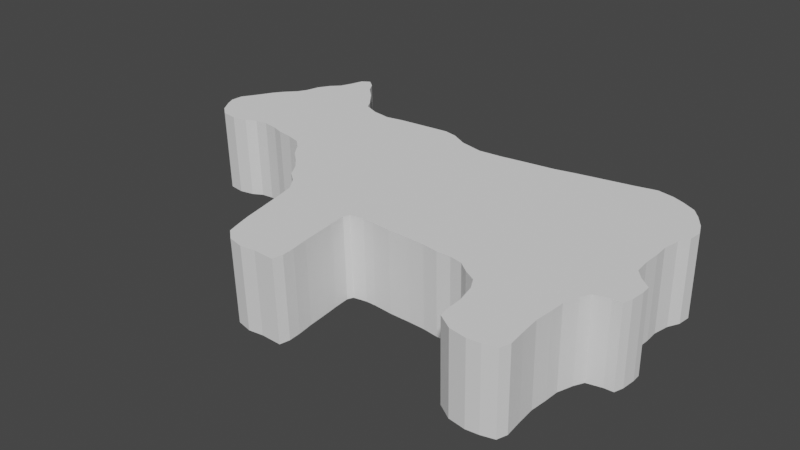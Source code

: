 # Source: Cow.blend  (saved by Blender 2.83.18; exported with 4.5.12 LTS)
import bpy
from mathutils import Matrix  # noqa: F401  (used for matrix-valued properties, if any)

bpy.ops.wm.read_factory_settings(use_empty=True)
scene = bpy.context.scene
scene.name = 'Scene'

# ---- collections
col_collection = bpy.data.collections.new('Collection'); scene.collection.children.link(col_collection)

# ---- world
world_world = bpy.data.worlds.new('World'); scene.world = world_world
world_world.use_nodes = True; world_world.node_tree.nodes.clear()
_N = world_world.node_tree.nodes; _L = world_world.node_tree.links
n0 = _N.new('ShaderNodeOutputWorld'); n0.name = 'World Output'; n0.location = (300, 300)
n1 = _N.new('ShaderNodeBackground'); n1.name = 'Background'; n1.location = (10, 300)
n1.inputs[0].default_value = (0.05088, 0.05088, 0.05088, 1.0)
_L.new(n1.outputs[0], n0.inputs[0])
n0.is_active_output = True
world_world.color = (0.05088, 0.05088, 0.05088)
world_world.use_sun_shadow = False
world_world.sun_shadow_jitter_overblur = 0.0

# ---- meshes
me_plane_002 = bpy.data.meshes.new('Plane.002')
me_plane_002.from_pydata([(-0.2477, 0.2939, 0.0), (-0.3315, 0.3109, 0.0), (-0.4025, 0.3251, 0.0), (-0.4636, 0.3393, 0.0), (-0.1866, 0.2797, 0.0), (-0.1014, 0.2669, 0.0), (-0.03041, 0.2556, 0.0), (0.03634, 0.2485, 0.0), (0.1017, 0.2612, 0.0), (0.1471, 0.284, 0.0), (0.184, 0.2911, 0.0), (0.2465, 0.284, 0.0), (0.282, 0.2797, 0.0), (0.3317, 0.274, 0.0), (0.3814, 0.2641, 0.0), (0.434, 0.2712, 0.0), (0.4766, 0.2882, 0.0), (0.488, 0.3109, 0.0), (0.522, 0.3564, 0.0), (0.5533, 0.3876, 0.0), (0.5689, 0.416, 0.0), (0.5916, 0.4345, 0.0), (0.6144, 0.4203, 0.0), (0.6286, 0.3876, 0.0), (0.6456, 0.3564, 0.0), (0.6712, 0.3337, 0.0), (0.6939, 0.3038, 0.0), (0.7081, 0.2669, 0.0), (0.7251, 0.2428, 0.0), (0.7564, 0.2144, 0.0), (0.7791, 0.1888, 0.0), (0.8103, 0.1448, 0.0), (0.8373, 0.1093, 0.0), (0.843, 0.07662, 0.0), (0.8345, 0.05248, 0.0), (0.816, 0.01839, 0.0), (0.7905, -0.004332, 0.0), (0.7464, -0.01001, 0.0), (0.7052, -0.001491, 0.0), (0.6754, 0.01413, 0.0), (0.6399, 0.01839, 0.0), (0.5987, 0.01271, 0.0), (0.5675, 0.002769, 0.0), (0.5249, -0.002912, 0.0), (0.4865, -0.01285, 0.0), (0.461, -0.037, 0.0), (0.4383, -0.07108, 0.0), (0.4084, -0.09948, 0.0), (0.3829, -0.1265, 0.0), (0.3616, -0.1648, 0.0), (0.3332, -0.189, 0.0), (0.3104, -0.2245, 0.0), (0.3033, -0.2727, 0.0), (0.2948, -0.348, 0.0), (0.2891, -0.3991, 0.0), (0.282, -0.4389, 0.0), (0.2749, -0.473, 0.0), (0.2465, -0.4986, 0.0), (0.2025, -0.5085, 0.0), (0.1599, -0.5028, 0.0), (0.1002, -0.5042, 0.0), (0.09173, -0.4758, 0.0), (0.09149, -0.4403, 0.0), (0.09457, -0.3949, 0.0), (0.09599, -0.3296, 0.0), (0.09741, -0.2983, 0.0), (0.09741, -0.2543, 0.0), (0.08889, -0.2387, 0.0), (0.04912, -0.2316, 0.0), (0.0193, -0.2316, 0.0), (-0.03467, -0.2358, 0.0), (-0.09857, -0.2358, 0.0), (-0.144, -0.2372, 0.0), (-0.188, -0.2429, 0.0), (-0.2278, -0.2415, 0.0), (-0.2647, -0.2486, 0.0), (-0.2931, -0.2699, 0.0), (-0.3272, -0.2884, 0.0), (-0.3428, -0.3196, 0.0), (-0.3514, -0.3707, 0.0), (-0.3499, -0.4119, 0.0), (-0.3528, -0.4446, 0.0), (-0.3954, -0.4716, 0.0), (-0.4451, -0.4787, 0.0), (-0.482, -0.4744, 0.0), (-0.5204, -0.4645, 0.0), (-0.5317, -0.4361, 0.0), (-0.5289, -0.3864, 0.0), (-0.5275, -0.3338, 0.0), (-0.5346, -0.2855, 0.0), (-0.5388, -0.2458, 0.0), (-0.5559, -0.2032, 0.0), (-0.5715, -0.1762, 0.0), (-0.6155, -0.1662, 0.0), (-0.6425, -0.1648, 0.0), (-0.6524, -0.1392, 0.0), (-0.6581, -0.1009, 0.0), (-0.6581, -0.07676, 0.0), (-0.6269, -0.05262, 0.0), (-0.6056, -0.02847, 0.0), (-0.6042, 0.01413, 0.0), (-0.6084, 0.05958, 0.0), (-0.6084, 0.0965, 0.0), (-0.6198, 0.1405, 0.0), (-0.6382, 0.1718, 0.0), (-0.6439, 0.2073, 0.0), (-0.6297, 0.2414, 0.0), (-0.6056, 0.2769, 0.0), (-0.5829, 0.3024, 0.0), (-0.5431, 0.3209, 0.0), (-0.5104, 0.3322, 0.0), (-0.2477, 0.2939, -0.25), (-0.3315, 0.3109, -0.25), (-0.4025, 0.3251, -0.25), (-0.4636, 0.3393, -0.25), (-0.1866, 0.2797, -0.25), (-0.1014, 0.2669, -0.25), (-0.03041, 0.2556, -0.25), (0.03634, 0.2485, -0.25), (0.1017, 0.2612, -0.25), (0.1471, 0.284, -0.25), (0.184, 0.2911, -0.25), (0.2465, 0.284, -0.25), (0.282, 0.2797, -0.25), (0.3317, 0.274, -0.25), (0.3814, 0.2641, -0.25), (0.434, 0.2712, -0.25), (0.4766, 0.2882, -0.25), (0.488, 0.3109, -0.25), (0.522, 0.3564, -0.25), (0.5533, 0.3876, -0.25), (0.5689, 0.416, -0.25), (0.5916, 0.4345, -0.25), (0.6144, 0.4203, -0.25), (0.6286, 0.3876, -0.25), (0.6456, 0.3564, -0.25), (0.6712, 0.3337, -0.25), (0.6939, 0.3038, -0.25), (0.7081, 0.2669, -0.25), (0.7251, 0.2428, -0.25), (0.7564, 0.2144, -0.25), (0.7791, 0.1888, -0.25), (0.8103, 0.1448, -0.25), (0.8373, 0.1093, -0.25), (0.843, 0.07662, -0.25), (0.8345, 0.05248, -0.25), (0.816, 0.01839, -0.25), (0.7905, -0.004332, -0.25), (0.7464, -0.01001, -0.25), (0.7052, -0.001491, -0.25), (0.6754, 0.01413, -0.25), (0.6399, 0.01839, -0.25), (0.5987, 0.01271, -0.25), (0.5675, 0.002769, -0.25), (0.5249, -0.002912, -0.25), (0.4865, -0.01285, -0.25), (0.461, -0.037, -0.25), (0.4383, -0.07108, -0.25), (0.4084, -0.09948, -0.25), (0.3829, -0.1265, -0.25), (0.3616, -0.1648, -0.25), (0.3332, -0.189, -0.25), (0.3104, -0.2245, -0.25), (0.3033, -0.2727, -0.25), (0.2948, -0.348, -0.25), (0.2891, -0.3991, -0.25), (0.282, -0.4389, -0.25), (0.2749, -0.473, -0.25), (0.2465, -0.4986, -0.25), (0.2025, -0.5085, -0.25), (0.1599, -0.5028, -0.25), (0.1002, -0.5042, -0.25), (0.09173, -0.4758, -0.25), (0.09149, -0.4403, -0.25), (0.09457, -0.3949, -0.25), (0.09599, -0.3296, -0.25), (0.09741, -0.2983, -0.25), (0.09741, -0.2543, -0.25), (0.08889, -0.2387, -0.25), (0.04912, -0.2316, -0.25), (0.0193, -0.2316, -0.25), (-0.03467, -0.2358, -0.25), (-0.09857, -0.2358, -0.25), (-0.144, -0.2372, -0.25), (-0.188, -0.2429, -0.25), (-0.2278, -0.2415, -0.25), (-0.2647, -0.2486, -0.25), (-0.2931, -0.2699, -0.25), (-0.3272, -0.2884, -0.25), (-0.3428, -0.3196, -0.25), (-0.3514, -0.3707, -0.25), (-0.3499, -0.4119, -0.25), (-0.3528, -0.4446, -0.25), (-0.3954, -0.4716, -0.25), (-0.4451, -0.4787, -0.25), (-0.482, -0.4744, -0.25), (-0.5204, -0.4645, -0.25), (-0.5317, -0.4361, -0.25), (-0.5289, -0.3864, -0.25), (-0.5275, -0.3338, -0.25), (-0.5346, -0.2855, -0.25), (-0.5388, -0.2458, -0.25), (-0.5559, -0.2032, -0.25), (-0.5715, -0.1762, -0.25), (-0.6155, -0.1662, -0.25), (-0.6425, -0.1648, -0.25), (-0.6524, -0.1392, -0.25), (-0.6581, -0.1009, -0.25), (-0.6581, -0.07676, -0.25), (-0.6269, -0.05262, -0.25), (-0.6056, -0.02847, -0.25), (-0.6042, 0.01413, -0.25), (-0.6084, 0.05958, -0.25), (-0.6084, 0.0965, -0.25), (-0.6198, 0.1405, -0.25), (-0.6382, 0.1718, -0.25), (-0.6439, 0.2073, -0.25), (-0.6297, 0.2414, -0.25), (-0.6056, 0.2769, -0.25), (-0.5829, 0.3024, -0.25), (-0.5431, 0.3209, -0.25), (-0.5104, 0.3322, -0.25)], [], [(20, 22, 21), (20, 23, 22), (19, 23, 20), (23, 19, 24), (55, 57, 56), (17, 24, 18), (17, 25, 24), (110, 2, 3), (17, 26, 25), (2, 110, 103), (1, 2, 102), (41, 16, 42), (54, 64, 63), (16, 26, 17), (16, 27, 26), (34, 37, 35), (39, 29, 40), (11, 10, 8), (27, 16, 41), (131, 132, 133), (45, 12, 47), (24, 19, 18), (44, 14, 45), (72, 5, 4), (15, 43, 16), (99, 92, 75), (45, 13, 12), (28, 27, 41), (75, 100, 99), (98, 92, 99), (8, 10, 9), (29, 28, 40), (108, 107, 109), (103, 107, 106), (31, 30, 39), (93, 96, 95), (1, 100, 0), (104, 103, 106), (34, 31, 37), (109, 107, 103), (48, 50, 49), (69, 6, 70), (14, 44, 15), (101, 100, 1), (28, 41, 40), (37, 31, 38), (32, 34, 33), (45, 14, 13), (75, 0, 100), (6, 71, 70), (35, 37, 36), (102, 2, 103), (8, 7, 67), (48, 11, 8), (4, 0, 74), (47, 11, 48), (48, 8, 67), (46, 45, 47), (69, 7, 6), (72, 4, 74), (97, 96, 98), (47, 12, 11), (98, 96, 93), (68, 7, 69), (103, 110, 109), (59, 61, 60), (51, 66, 52), (93, 92, 98), (48, 67, 50), (50, 67, 51), (71, 5, 72), (93, 95, 94), (16, 43, 42), (83, 79, 87), (31, 34, 32), (5, 71, 6), (38, 31, 39), (91, 75, 92), (15, 44, 43), (74, 73, 72), (67, 66, 51), (75, 91, 76), (91, 77, 76), (90, 77, 91), (65, 52, 66), (89, 77, 90), (65, 53, 52), (77, 89, 78), (74, 0, 75), (64, 53, 65), (88, 79, 78), (53, 64, 54), (87, 79, 88), (67, 7, 68), (80, 79, 83), (82, 80, 83), (54, 63, 55), (63, 59, 55), (81, 80, 82), (86, 84, 87), (55, 58, 57), (101, 1, 102), (62, 59, 63), (85, 84, 86), (84, 83, 87), (78, 89, 88), (59, 62, 61), (30, 29, 39), (59, 58, 55), (104, 106, 105), (131, 133, 134), (130, 131, 134), (134, 135, 130), (166, 167, 168), (128, 129, 135), (128, 135, 136), (221, 114, 113), (128, 136, 137), (113, 214, 221), (112, 213, 113), (152, 153, 127), (165, 174, 175), (127, 128, 137), (127, 137, 138), (145, 146, 148), (150, 151, 140), (122, 119, 121), (138, 152, 127), (156, 158, 123), (135, 129, 130), (155, 156, 125), (183, 115, 116), (126, 127, 154), (210, 186, 203), (156, 123, 124), (139, 152, 138), (186, 210, 211), (209, 210, 203), (119, 120, 121), (140, 151, 139), (219, 220, 218), (214, 217, 218), (142, 150, 141), (204, 206, 207), (112, 111, 211), (215, 217, 214), (145, 148, 142), (220, 214, 218), (159, 160, 161), (180, 181, 117), (125, 126, 155), (212, 112, 211), (139, 151, 152), (148, 149, 142), (143, 144, 145), (156, 124, 125), (186, 211, 111), (117, 181, 182), (146, 147, 148), (213, 214, 113), (119, 178, 118), (159, 119, 122), (115, 185, 111), (158, 159, 122), (159, 178, 119), (157, 158, 156), (180, 117, 118), (183, 185, 115), (208, 209, 207), (158, 122, 123), (209, 204, 207), (179, 180, 118), (214, 220, 221), (170, 171, 172), (162, 163, 177), (204, 209, 203), (159, 161, 178), (161, 162, 178), (182, 183, 116), (204, 205, 206), (127, 153, 154), (194, 198, 190), (142, 143, 145), (116, 117, 182), (149, 150, 142), (202, 203, 186), (126, 154, 155), (185, 183, 184), (178, 162, 177), (186, 187, 202), (202, 187, 188), (201, 202, 188), (176, 177, 163), (200, 201, 188), (176, 163, 164), (188, 189, 200), (185, 186, 111), (175, 176, 164), (199, 189, 190), (164, 165, 175), (198, 199, 190), (178, 179, 118), (191, 194, 190), (193, 194, 191), (165, 166, 174), (174, 166, 170), (192, 193, 191), (197, 198, 195), (166, 168, 169), (212, 213, 112), (173, 174, 170), (196, 197, 195), (195, 198, 194), (189, 199, 200), (170, 172, 173), (141, 150, 140), (170, 166, 169), (215, 216, 217), (41, 42, 153, 152), (93, 94, 205, 204), (42, 43, 154, 153), (94, 95, 206, 205), (43, 44, 155, 154), (95, 96, 207, 206), (44, 45, 156, 155), (96, 97, 208, 207), (45, 46, 157, 156), (97, 98, 209, 208), (46, 47, 158, 157), (98, 99, 210, 209), (47, 48, 159, 158), (99, 100, 211, 210), (48, 49, 160, 159), (100, 101, 212, 211), (49, 50, 161, 160), (101, 102, 213, 212), (50, 51, 162, 161), (102, 103, 214, 213), (51, 52, 163, 162), (0, 4, 115, 111), (103, 104, 215, 214), (52, 53, 164, 163), (1, 0, 111, 112), (104, 105, 216, 215), (53, 54, 165, 164), (2, 1, 112, 113), (105, 106, 217, 216), (54, 55, 166, 165), (3, 2, 113, 114), (106, 107, 218, 217), (55, 56, 167, 166), (4, 5, 116, 115), (107, 108, 219, 218), (56, 57, 168, 167), (5, 6, 117, 116), (108, 109, 220, 219), (57, 58, 169, 168), (6, 7, 118, 117), (109, 110, 221, 220), (58, 59, 170, 169), (7, 8, 119, 118), (59, 60, 171, 170), (8, 9, 120, 119), (110, 3, 114, 221), (60, 61, 172, 171), (9, 10, 121, 120), (61, 62, 173, 172), (10, 11, 122, 121), (62, 63, 174, 173), (11, 12, 123, 122), (63, 64, 175, 174), (12, 13, 124, 123), (64, 65, 176, 175), (13, 14, 125, 124), (65, 66, 177, 176), (14, 15, 126, 125), (66, 67, 178, 177), (15, 16, 127, 126), (67, 68, 179, 178), (16, 17, 128, 127), (68, 69, 180, 179), (17, 18, 129, 128), (69, 70, 181, 180), (18, 19, 130, 129), (70, 71, 182, 181), (19, 20, 131, 130), (71, 72, 183, 182), (20, 21, 132, 131), (72, 73, 184, 183), (21, 22, 133, 132), (73, 74, 185, 184), (22, 23, 134, 133), (74, 75, 186, 185), (23, 24, 135, 134), (75, 76, 187, 186), (24, 25, 136, 135), (76, 77, 188, 187), (25, 26, 137, 136), (77, 78, 189, 188), (26, 27, 138, 137), (78, 79, 190, 189), (27, 28, 139, 138), (79, 80, 191, 190), (28, 29, 140, 139), (80, 81, 192, 191), (29, 30, 141, 140), (81, 82, 193, 192), (30, 31, 142, 141), (82, 83, 194, 193), (31, 32, 143, 142), (83, 84, 195, 194), (32, 33, 144, 143), (84, 85, 196, 195), (33, 34, 145, 144), (85, 86, 197, 196), (34, 35, 146, 145), (86, 87, 198, 197), (35, 36, 147, 146), (87, 88, 199, 198), (36, 37, 148, 147), (88, 89, 200, 199), (37, 38, 149, 148), (89, 90, 201, 200), (38, 39, 150, 149), (90, 91, 202, 201), (39, 40, 151, 150), (91, 92, 203, 202), (40, 41, 152, 151), (92, 93, 204, 203)])
_uv = me_plane_002.uv_layers.new(name='UVMap')
_uv.uv.foreach_set('vector', [0.0, 0.0, 0.0, 0.0, 0.0, 0.0, 0.0, 0.0, 0.0, 0.0, 0.0, 0.0, 0.0, 0.0, 0.0, 0.0, 0.0, 0.0, 0.0, 0.0, 0.0, 0.0, 0.0, 0.0, 0.0, 0.0, 0.0, 0.0, 0.0, 0.0, 0.0, 0.0, 0.0, 0.0, 0.0, 0.0, 0.0, 0.0, 0.0, 0.0, 0.0, 0.0, 0.0, 0.0, 0.0, 0.0, 0.0, 0.0, 0.0, 0.0, 0.0, 0.0, 0.0, 0.0, 0.0, 0.0, 0.0, 0.0, 0.0, 0.0, 0.0, 0.0, 0.0, 0.0, 0.0, 0.0, 0.0, 0.0, 0.0, 0.0, 0.0, 0.0, 0.0, 0.0, 0.0, 0.0, 0.0, 0.0, 0.0, 0.0, 0.0, 0.0, 0.0, 0.0, 0.0, 0.0, 0.0, 0.0, 0.0, 0.0, 0.0, 0.0, 0.0, 0.0, 0.0, 0.0, 0.0, 0.0, 0.0, 0.0, 0.0, 0.0, 0.0, 0.0, 0.0, 0.0, 0.0, 0.0, 0.0, 0.0, 0.0, 0.0, 0.0, 0.0, 0.0, 0.0, 0.0, 0.0, 0.0, 0.0, 0.0, 0.0, 0.0, 0.0, 0.0, 0.0, 0.0, 0.0, 0.0, 0.0, 0.0, 0.0, 0.0, 0.0, 0.0, 0.0, 0.0, 0.0, 0.0, 0.0, 0.0, 0.0, 0.0, 0.0, 0.0, 0.0, 0.0, 0.0, 0.0, 0.0, 0.0, 0.0, 0.0, 0.0, 0.0, 0.0, 0.0, 0.0, 0.0, 0.0, 0.0, 0.0, 0.0, 0.0, 0.0, 0.0, 0.0, 0.0, 0.0, 0.0, 0.0, 0.0, 0.0, 0.0, 0.0, 0.0, 0.0, 0.0, 0.0, 0.0, 0.0, 0.0, 0.0, 0.0, 0.0, 0.0, 0.0, 0.0, 0.0, 0.0, 0.0, 0.0, 0.0, 0.0, 0.0, 0.0, 0.0, 0.0, 0.0, 0.0, 0.0, 0.0, 0.0, 0.0, 0.0, 0.0, 0.0, 0.0, 0.0, 0.0, 0.0, 0.0, 0.0, 0.0, 0.0, 0.0, 0.0, 0.0, 0.0, 0.0, 0.0, 0.0, 0.0, 0.0, 0.0, 0.0, 0.0, 0.0, 0.0, 0.0, 0.0, 0.0, 0.0, 0.0, 0.0, 0.0, 0.0, 0.0, 0.0, 0.0, 0.0, 0.0, 0.0, 0.0, 0.0, 0.0, 0.0, 0.0, 0.0, 0.0, 0.0, 0.0, 0.0, 0.0, 0.0, 0.0, 0.0, 0.0, 0.0, 0.0, 0.0, 0.0, 0.0, 0.0, 0.0, 0.0, 0.0, 0.0, 0.0, 0.0, 0.0, 0.0, 0.0, 0.0, 0.0, 0.0, 0.0, 0.0, 0.0, 0.0, 0.0, 0.0, 0.0, 0.0, 0.0, 0.0, 0.0, 0.0, 0.0, 0.0, 0.0, 0.0, 0.0, 0.0, 0.0, 0.0, 0.0, 0.0, 0.0, 0.0, 0.0, 0.0, 0.0, 0.0, 0.0, 0.0, 0.0, 0.0, 0.0, 0.0, 0.0, 0.0, 0.0, 0.0, 0.0, 0.0, 0.0, 0.0, 0.0, 0.0, 0.0, 0.0, 0.0, 0.0, 0.0, 0.0, 0.0, 0.0, 0.0, 0.0, 0.0, 0.0, 0.0, 0.0, 0.0, 0.0, 0.0, 0.0, 0.0, 0.0, 0.0, 0.0, 0.0, 0.0, 0.0, 0.0, 0.0, 0.0, 0.0, 0.0, 0.0, 0.0, 0.0, 0.0, 0.0, 0.0, 0.0, 0.0, 0.0, 0.0, 0.0, 0.0, 0.0, 0.0, 0.0, 0.0, 0.0, 0.0, 0.0, 0.0, 0.0, 0.0, 0.0, 0.0, 0.0, 0.0, 0.0, 0.0, 0.0, 0.0, 0.0, 0.0, 0.0, 0.0, 0.0, 0.0, 0.0, 0.0, 0.0, 0.0, 0.0, 0.0, 0.0, 0.0, 0.0, 0.0, 0.0, 0.0, 0.0, 0.0, 0.0, 0.0, 0.0, 0.0, 0.0, 0.0, 0.0, 0.0, 0.0, 0.0, 0.0, 0.0, 0.0, 0.0, 0.0, 0.0, 0.0, 0.0, 0.0, 0.0, 0.0, 0.0, 0.0, 0.0, 0.0, 0.0, 0.0, 0.0, 0.0, 0.0, 0.0, 0.0, 0.0, 0.0, 0.0, 0.0, 0.0, 0.0, 0.0, 0.0, 0.0, 0.0, 0.0, 0.0, 0.0, 0.0, 0.0, 0.0, 0.0, 0.0, 0.0, 0.0, 0.0, 0.0, 0.0, 0.0, 0.0, 0.0, 0.0, 0.0, 0.0, 0.0, 0.0, 0.0, 0.0, 0.0, 0.0, 0.0, 0.0, 0.0, 0.0, 0.0, 0.0, 0.0, 0.0, 0.0, 0.0, 0.0, 0.0, 0.0, 0.0, 0.0, 0.0, 0.0, 0.0, 0.0, 0.0, 0.0, 0.0, 0.0, 0.0, 0.0, 0.0, 0.0, 0.0, 0.0, 0.0, 0.0, 0.0, 0.0, 0.0, 0.0, 0.0, 0.0, 0.0, 0.0, 0.0, 0.0, 0.0, 0.0, 0.0, 0.0, 0.0, 0.0, 0.0, 0.0, 0.0, 0.0, 0.0, 0.0, 0.0, 0.0, 0.0, 0.0, 0.0, 0.0, 0.0, 0.0, 0.0, 0.0, 0.0, 0.0, 0.0, 0.0, 0.0, 0.0, 0.0, 0.0, 0.0, 0.0, 0.0, 0.0, 0.0, 0.0, 0.0, 0.0, 0.0, 0.0, 0.0, 0.0, 0.0, 0.0, 0.0, 0.0, 0.0, 0.0, 0.0, 0.0, 0.0, 0.0, 0.0, 0.0, 0.0, 0.0, 0.0, 0.0, 0.0, 0.0, 0.0, 0.0, 0.0, 0.0, 0.0, 0.0, 0.0, 0.0, 0.0, 0.0, 0.0, 0.0, 0.0, 0.0, 0.0, 0.0, 0.0, 0.0, 0.0, 0.0, 0.0, 0.0, 0.0, 0.0, 0.0, 0.0, 0.0, 0.0, 0.0, 0.0, 0.0, 0.0, 0.0, 0.0, 0.0, 0.0, 0.0, 0.0, 0.0, 0.0, 0.0, 0.0, 0.0, 0.0, 0.0, 0.0, 0.0, 0.0, 0.0, 0.0, 0.0, 0.0, 0.0, 0.0, 0.0, 0.0, 0.0, 0.0, 0.0, 0.0, 0.0, 0.0, 0.0, 0.0, 0.0, 0.0, 0.0, 0.0, 0.0, 0.0, 0.0, 0.0, 0.0, 0.0, 0.0, 0.0, 0.0, 0.0, 0.0, 0.0, 0.0, 0.0, 0.0, 0.0, 0.0, 0.0, 0.0, 0.0, 0.0, 0.0, 0.0, 0.0, 0.0, 0.0, 0.0, 0.0, 0.0, 0.0, 0.0, 0.0, 0.0, 0.0, 0.0, 0.0, 0.0, 0.0, 0.0, 0.0, 0.0, 0.0, 0.0, 0.0, 0.0, 0.0, 0.0, 0.0, 0.0, 0.0, 0.0, 0.0, 0.0, 0.0, 0.0, 0.0, 0.0, 0.0, 0.0, 0.0, 0.0, 0.0, 0.0, 0.0, 0.0, 0.0, 0.0, 0.0, 0.0, 0.0, 0.0, 0.0, 0.0, 0.0, 0.0, 0.0, 0.0, 0.0, 0.0, 0.0, 0.0, 0.0, 0.0, 0.0, 0.0, 0.0, 0.0, 0.0, 0.0, 0.0, 0.0, 0.0, 0.0, 0.0, 0.0, 0.0, 0.0, 0.0, 0.0, 0.0, 0.0, 0.0, 0.0, 0.0, 0.0, 0.0, 0.0, 0.0, 0.0, 0.0, 0.0, 0.0, 0.0, 0.0, 0.0, 0.0, 0.0, 0.0, 0.0, 0.0, 0.0, 0.0, 0.0, 0.0, 0.0, 0.0, 0.0, 0.0, 0.0, 0.0, 0.0, 0.0, 0.0, 0.0, 0.0, 0.0, 0.0, 0.0, 0.0, 0.0, 0.0, 0.0, 0.0, 0.0, 0.0, 0.0, 0.0, 0.0, 0.0, 0.0, 0.0, 0.0, 0.0, 0.0, 0.0, 0.0, 0.0, 0.0, 0.0, 0.0, 0.0, 0.0, 0.0, 0.0, 0.0, 0.0, 0.0, 0.0, 0.0, 0.0, 0.0, 0.0, 0.0, 0.0, 0.0, 0.0, 0.0, 0.0, 0.0, 0.0, 0.0, 0.0, 0.0, 0.0, 0.0, 0.0, 0.0, 0.0, 0.0, 0.0, 0.0, 0.0, 0.0, 0.0, 0.0, 0.0, 0.0, 0.0, 0.0, 0.0, 0.0, 0.0, 0.0, 0.0, 0.0, 0.0, 0.0, 0.0, 0.0, 0.0, 0.0, 0.0, 0.0, 0.0, 0.0, 0.0, 0.0, 0.0, 0.0, 0.0, 0.0, 0.0, 0.0, 0.0, 0.0, 0.0, 0.0, 0.0, 0.0, 0.0, 0.0, 0.0, 0.0, 0.0, 0.0, 0.0, 0.0, 0.0, 0.0, 0.0, 0.0, 0.0, 0.0, 0.0, 0.0, 0.0, 0.0, 0.0, 0.0, 0.0, 0.0, 0.0, 0.0, 0.0, 0.0, 0.0, 0.0, 0.0, 0.0, 0.0, 0.0, 0.0, 0.0, 0.0, 0.0, 0.0, 0.0, 0.0, 0.0, 0.0, 0.0, 0.0, 0.0, 0.0, 0.0, 0.0, 0.0, 0.0, 0.0, 0.0, 0.0, 0.0, 0.0, 0.0, 0.0, 0.0, 0.0, 0.0, 0.0, 0.0, 0.0, 0.0, 0.0, 0.0, 0.0, 0.0, 0.0, 0.0, 0.0, 0.0, 0.0, 0.0, 0.0, 0.0, 0.0, 0.0, 0.0, 0.0, 0.0, 0.0, 0.0, 0.0, 0.0, 0.0, 0.0, 0.0, 0.0, 0.0, 0.0, 0.0, 0.0, 0.0, 0.0, 0.0, 0.0, 0.0, 0.0, 0.0, 0.0, 0.0, 0.0, 0.0, 0.0, 0.0, 0.0, 0.0, 0.0, 0.0, 0.0, 0.0, 0.0, 0.0, 0.0, 0.0, 0.0, 0.0, 0.0, 0.0, 0.0, 0.0, 0.0, 0.0, 0.0, 0.0, 0.0, 0.0, 0.0, 0.0, 0.0, 0.0, 0.0, 0.0, 0.0, 0.0, 0.0, 0.0, 0.0, 0.0, 0.0, 0.0, 0.0, 0.0, 0.0, 0.0, 0.0, 0.0, 0.0, 0.0, 0.0, 0.0, 0.0, 0.0, 0.0, 0.0, 0.0, 0.0, 0.0, 0.0, 0.0, 0.0, 0.0, 0.0, 0.0, 0.0, 0.0, 0.0, 0.0, 0.0, 0.0, 0.0, 0.0, 0.0, 0.0, 0.0, 0.0, 0.0, 0.0, 0.0, 0.0, 0.0, 0.0, 0.0, 0.0, 0.0, 0.0, 0.0, 0.0, 0.0, 0.0, 0.0, 0.0, 0.0, 0.0, 0.0, 0.0, 0.0, 0.0, 0.0, 0.0, 0.0, 0.0, 0.0, 0.0, 0.0, 0.0, 0.0, 0.0, 0.0, 0.0, 0.0, 0.0, 0.0, 0.0, 0.0, 0.0, 0.0, 0.0, 0.0, 0.0, 0.0, 0.0, 0.0, 0.0, 0.0, 0.0, 0.0, 0.0, 0.0, 0.0, 0.0, 0.0, 0.0, 0.0, 0.0, 0.0, 0.0, 0.0, 0.0, 0.0, 0.0, 0.0, 0.0, 0.0, 0.0, 0.0, 0.0, 0.0, 0.0, 0.0, 0.0, 0.0, 0.0, 0.0, 0.0, 0.0, 0.0, 0.0, 0.0, 0.0, 0.0, 0.0, 0.0, 0.0, 0.0, 0.0, 0.0, 0.0, 0.0, 0.0, 0.0, 0.0, 0.0, 0.0, 0.0, 0.0, 0.0, 0.0, 0.0, 0.0, 0.0, 0.0, 0.0, 0.0, 0.0, 0.0, 0.0, 0.0, 0.0, 0.0, 0.0, 0.0, 0.0, 0.0, 0.0, 0.0, 0.0, 0.0, 0.0, 0.0, 0.0, 0.0, 0.0, 0.0, 0.0, 0.0, 0.0, 0.0, 0.0, 0.0, 0.0, 0.0, 0.0, 0.0, 0.0, 0.0, 0.0, 0.0, 0.0, 0.0, 0.0, 0.0, 0.0, 0.0, 0.0, 0.0, 0.0, 0.0, 0.0, 0.0, 0.0, 0.0, 0.0, 0.0, 0.0, 0.0, 0.0, 0.0, 0.0, 0.0, 0.0, 0.0, 0.0, 0.0, 0.0, 0.0, 0.0, 0.0, 0.0, 0.0, 0.0, 0.0, 0.0, 0.0, 0.0, 0.0, 0.0, 0.0, 0.0, 0.0, 0.0, 0.0, 0.0, 0.0, 0.0, 0.0, 0.0, 0.0, 0.0, 0.0, 0.0, 0.0, 0.0, 0.0, 0.0, 0.0, 0.0, 0.0, 0.0, 0.0, 0.0, 0.0, 0.0, 0.0, 0.0, 0.0, 0.0, 0.0, 0.0, 0.0, 0.0, 0.0, 0.0, 0.0, 0.0, 0.0, 0.0, 0.0, 0.0, 0.0, 0.0, 0.0, 0.0, 0.0, 0.0, 0.0, 0.0, 0.0, 0.0, 0.0, 0.0, 0.0, 0.0, 0.0, 0.0, 0.0, 0.0, 0.0, 0.0, 0.0, 0.0, 0.0, 0.0, 0.0, 0.0, 0.0, 0.0, 0.0, 0.0, 0.0, 0.0, 0.0, 0.0, 0.0, 0.0, 0.0, 0.0, 0.0, 0.0, 0.0, 0.0, 0.0, 0.0, 0.0, 0.0, 0.0, 0.0, 0.0, 0.0, 0.0, 0.0, 0.0, 0.0, 0.0, 0.0, 0.0, 0.0, 0.0, 0.0, 0.0, 0.0, 0.0, 0.0, 0.0, 0.0, 0.0, 0.0, 0.0, 0.0, 0.0, 0.0, 0.0, 0.0, 0.0, 0.0, 0.0, 0.0, 0.0, 0.0, 0.0, 0.0, 0.0, 0.0, 0.0, 0.0, 0.0, 0.0, 0.0, 0.0, 0.0, 0.0, 0.0, 0.0, 0.0, 0.0, 0.0, 0.0, 0.0, 0.0, 0.0, 0.0, 0.0, 0.0, 0.0, 0.0, 0.0, 0.0, 0.0, 0.0, 0.0, 0.0, 0.0, 0.0, 0.0, 0.0, 0.0, 0.0, 0.0, 0.0, 0.0, 0.0, 0.0, 0.0, 0.0, 0.0, 0.0, 0.0, 0.0, 0.0, 0.0, 0.0, 0.0, 0.0, 0.0, 0.0, 0.0, 0.0, 0.0, 0.0, 0.0, 0.0, 0.0, 0.0, 0.0, 0.0, 0.0, 0.0, 0.0, 0.0, 0.0, 0.0, 0.0, 0.0, 0.0, 0.0, 0.0, 0.0, 0.0, 0.0, 0.0, 0.0, 0.0, 0.0, 0.0, 0.0, 0.0, 0.0, 0.0, 0.0, 0.0, 0.0, 0.0, 0.0, 0.0, 0.0, 0.0, 0.0, 0.0, 0.0, 0.0, 0.0, 0.0, 0.0, 0.0, 0.0, 0.0, 0.0, 0.0, 0.0, 0.0, 0.0, 0.0, 0.0, 0.0, 0.0, 0.0, 0.0, 0.0, 0.0, 0.0, 0.0, 0.0, 0.0, 0.0, 0.0, 0.0, 0.0, 0.0, 0.0, 0.0, 0.0, 0.0, 0.0, 0.0, 0.0, 0.0, 0.0, 0.0, 0.0, 0.0, 0.0, 0.0, 0.0, 0.0, 0.0, 0.0, 0.0, 0.0, 0.0, 0.0, 0.0, 0.0, 0.0, 0.0, 0.0, 0.0, 0.0, 0.0, 0.0, 0.0, 0.0, 0.0, 0.0, 0.0, 0.0, 0.0, 0.0, 0.0, 0.0, 0.0, 0.0, 0.0, 0.0, 0.0, 0.0, 0.0, 0.0, 0.0, 0.0, 0.0, 0.0, 0.0, 0.0, 0.0, 0.0, 0.0, 0.0, 0.0, 0.0, 0.0, 0.0, 0.0, 0.0, 0.0, 0.0, 0.0, 0.0, 0.0, 0.0, 0.0, 0.0, 0.0, 0.0, 0.0, 0.0, 0.0, 0.0, 0.0, 0.0, 0.0, 0.0, 0.0, 0.0, 0.0, 0.0, 0.0, 0.0, 0.0, 0.0, 0.0, 0.0, 0.0, 0.0, 0.0, 0.0, 0.0, 0.0, 0.0, 0.0, 0.0, 0.0, 0.0, 0.0, 0.0, 0.0, 0.0, 0.0, 0.0, 0.0, 0.0, 0.0, 0.0, 0.0, 0.0, 0.0, 0.0, 0.0, 0.0, 0.0, 0.0, 0.0, 0.0, 0.0, 0.0, 0.0, 0.0, 0.0, 0.0, 0.0, 0.0, 0.0, 0.0, 0.0, 0.0, 0.0, 0.0, 0.0, 0.0, 0.0, 0.0, 0.0, 0.0, 0.0, 0.0, 0.0, 0.0, 0.0, 0.0, 0.0, 0.0, 0.0, 0.0, 0.0, 0.0, 0.0, 0.0, 0.0, 0.0, 0.0, 0.0, 0.0, 0.0, 0.0, 0.0, 0.0, 0.0, 0.0, 0.0, 0.0, 0.0, 0.0, 0.0, 0.0, 0.0, 0.0, 0.0, 0.0, 0.0, 0.0, 0.0, 0.0, 0.0, 0.0, 0.0, 0.0, 0.0, 0.0, 0.0, 0.0, 0.0, 0.0, 0.0, 0.0, 0.0, 0.0, 0.0, 0.0, 0.0, 0.0, 0.0, 0.0, 0.0, 0.0, 0.0, 0.0, 0.0, 0.0, 0.0, 0.0, 0.0, 0.0, 0.0, 0.0, 0.0, 0.0, 0.0, 0.0, 0.0, 0.0, 0.0, 0.0, 0.0, 0.0, 0.0, 0.0, 0.0, 0.0, 0.0, 0.0, 0.0, 0.0, 0.0, 0.0, 0.0, 0.0, 0.0, 0.0, 0.0, 0.0, 0.0, 0.0, 0.0, 0.0, 0.0, 0.0, 0.0, 0.0, 0.0, 0.0, 0.0, 0.0, 0.0, 0.0, 0.0, 0.0, 0.0, 0.0, 0.0, 0.0, 0.0, 0.0, 0.0, 0.0, 0.0, 0.0, 0.0, 0.0, 0.0, 0.0, 0.0, 0.0, 0.0, 0.0, 0.0, 0.0, 0.0, 0.0, 0.0, 0.0, 0.0, 0.0, 0.0, 0.0, 0.0, 0.0, 0.0, 0.0, 0.0, 0.0, 0.0, 0.0, 0.0, 0.0, 0.0, 0.0, 0.0, 0.0, 0.0, 0.0, 0.0, 0.0, 0.0, 0.0, 0.0, 0.0, 0.0, 0.0, 0.0, 0.0, 0.0, 0.0, 0.0, 0.0, 0.0, 0.0, 0.0, 0.0, 0.0, 0.0, 0.0, 0.0, 0.0, 0.0, 0.0, 0.0, 0.0, 0.0, 0.0, 0.0, 0.0, 0.0, 0.0, 0.0, 0.0, 0.0, 0.0, 0.0, 0.0, 0.0, 0.0, 0.0, 0.0, 0.0, 0.0, 0.0, 0.0, 0.0, 0.0, 0.0, 0.0, 0.0, 0.0, 0.0, 0.0, 0.0, 0.0, 0.0, 0.0, 0.0, 0.0, 0.0, 0.0, 0.0, 0.0, 0.0, 0.0, 0.0, 0.0, 0.0, 0.0, 0.0, 0.0, 0.0, 0.0, 0.0, 0.0, 0.0, 0.0, 0.0, 0.0, 0.0, 0.0, 0.0, 0.0, 0.0, 0.0, 0.0, 0.0, 0.0, 0.0, 0.0, 0.0, 0.0, 0.0, 0.0, 0.0, 0.0, 0.0, 0.0, 0.0, 0.0, 0.0, 0.0, 0.0, 0.0, 0.0, 0.0, 0.0, 0.0, 0.0, 0.0, 0.0, 0.0, 0.0, 0.0, 0.0, 0.0, 0.0, 0.0, 0.0, 0.0, 0.0, 0.0, 0.0, 0.0, 0.0, 0.0, 0.0, 0.0, 0.0, 0.0, 0.0, 0.0, 0.0, 0.0, 0.0, 0.0, 0.0, 0.0, 0.0, 0.0, 0.0, 0.0, 0.0, 0.0, 0.0, 0.0, 0.0, 0.0, 0.0, 0.0, 0.0, 0.0, 0.0, 0.0, 0.0, 0.0, 0.0, 0.0, 0.0, 0.0, 0.0, 0.0, 0.0, 0.0, 0.0, 0.0, 0.0, 0.0, 0.0, 0.0, 0.0, 0.0, 0.0, 0.0, 0.0, 0.0, 0.0, 0.0, 0.0, 0.0, 0.0, 0.0, 0.0, 0.0, 0.0, 0.0, 0.0, 0.0, 0.0, 0.0, 0.0, 0.0, 0.0, 0.0, 0.0, 0.0, 0.0, 0.0, 0.0, 0.0, 0.0, 0.0, 0.0, 0.0, 0.0, 0.0, 0.0, 0.0, 0.0, 0.0, 0.0, 0.0, 0.0, 0.0, 0.0, 0.0, 0.0, 0.0, 0.0, 0.0, 0.0, 0.0, 0.0, 0.0, 0.0, 0.0, 0.0, 0.0, 0.0, 0.0, 0.0, 0.0, 0.0, 0.0, 0.0, 0.0, 0.0, 0.0, 0.0, 0.0, 0.0, 0.0, 0.0, 0.0, 0.0, 0.0, 0.0, 0.0, 0.0, 0.0, 0.0, 0.0, 0.0, 0.0, 0.0, 0.0, 0.0, 0.0, 0.0, 0.0, 0.0, 0.0, 0.0, 0.0, 0.0, 0.0, 0.0, 0.0, 0.0, 0.0, 0.0, 0.0, 0.0, 0.0, 0.0, 0.0, 0.0, 0.0, 0.0, 0.0, 0.0, 0.0, 0.0, 0.0, 0.0, 0.0, 0.0, 0.0, 0.0, 0.0, 0.0, 0.0, 0.0, 0.0, 0.0, 0.0, 0.0, 0.0, 0.0, 0.0, 0.0, 0.0, 0.0, 0.0, 0.0, 0.0, 0.0, 0.0, 0.0, 0.0, 0.0, 0.0, 0.0, 0.0, 0.0, 0.0, 0.0, 0.0, 0.0, 0.0, 0.0, 0.0, 0.0, 0.0, 0.0, 0.0, 0.0, 0.0, 0.0, 0.0, 0.0, 0.0, 0.0, 0.0, 0.0, 0.0, 0.0, 0.0, 0.0, 0.0, 0.0, 0.0, 0.0, 0.0, 0.0, 0.0, 0.0, 0.0, 0.0, 0.0, 0.0, 0.0, 0.0, 0.0, 0.0, 0.0, 0.0, 0.0, 0.0, 0.0, 0.0, 0.0, 0.0, 0.0, 0.0, 0.0, 0.0, 0.0, 0.0, 0.0, 0.0, 0.0, 0.0, 0.0, 0.0, 0.0, 0.0, 0.0, 0.0, 0.0, 0.0, 0.0, 0.0, 0.0, 0.0, 0.0, 0.0, 0.0, 0.0, 0.0, 0.0, 0.0, 0.0, 0.0, 0.0, 0.0, 0.0, 0.0, 0.0, 0.0, 0.0, 0.0, 0.0, 0.0, 0.0, 0.0, 0.0, 0.0, 0.0, 0.0, 0.0, 0.0, 0.0, 0.0, 0.0, 0.0, 0.0, 0.0, 0.0, 0.0])
me_plane_002.use_remesh_fix_poles = True
me_plane_002.use_remesh_preserve_attributes = False
me_plane_002.use_mirror_vertex_groups = False
me_plane_002.update()

# ---- objects
ob_plane = bpy.data.objects.new('Plane', me_plane_002)

# ---- transforms, parenting, visibility, modifiers, constraints
ob_plane.location = (0.0, 0.0, 0.0)
ob_plane.rotation_euler = (3.083, -0.02444, -3.126)
ob_plane.lineart.crease_threshold = 0.0

# ---- collection membership
col_collection.objects.link(ob_plane)

# ---- scene / render settings (as saved in the file)
scene.frame_start = 1; scene.frame_end = 250; scene.frame_set(1)
scene.render.engine = 'BLENDER_EEVEE_NEXT'
scene.cycles.use_denoising = False
scene.cycles.samples = 128
scene.cycles.sampling_pattern = 'TABULATED_SOBOL'
scene.cycles.use_adaptive_sampling = False
scene.cycles.use_light_tree = False
scene.view_settings.view_transform = 'Filmic'
bpy.context.view_layer.update()

# ---- added for rendering (the .blend has no active camera and no usable light): camera, sun
cam_auto = bpy.data.cameras.new('AutoCamera')
cam_auto.lens = 50.0
cam_auto.sensor_width = 36.0
cam_auto.clip_end = 1000.0
ob_auto_camera = bpy.data.objects.new('AutoCamera', cam_auto)
scene.collection.objects.link(ob_auto_camera)
ob_auto_camera.location = (1.61333, -2.08807, 1.48649)
ob_auto_camera.rotation_euler = (1.09748, -7.21219e-08, 0.694738)
scene.camera = ob_auto_camera
light_auto_sun = bpy.data.lights.new('AutoSun', 'SUN')
light_auto_sun.energy = 3.0
light_auto_sun.angle = 0.0523599
ob_auto_sun = bpy.data.objects.new('AutoSun', light_auto_sun)
scene.collection.objects.link(ob_auto_sun)
ob_auto_sun.rotation_euler = (0.872665, 0.174533, 0.523599)
bpy.context.view_layer.update()
